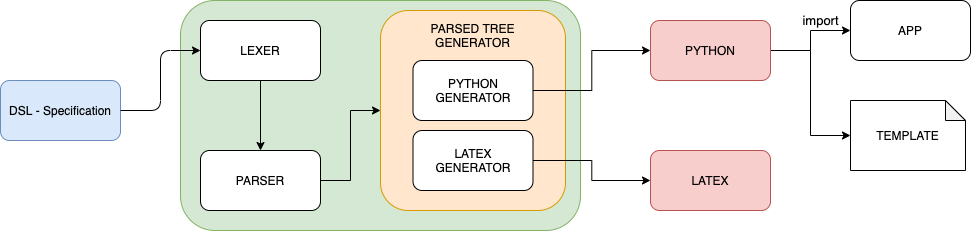

The diagram above was exported from draw.io. Its source (the exported page's mxGraphModel, read from the mxfile embedded in the PNG):
<mxGraphModel dx="946" dy="632" grid="1" gridSize="10" guides="1" tooltips="1" connect="1" arrows="1" fold="1" page="1" pageScale="1" pageWidth="1169" pageHeight="827" math="0" shadow="0">
  <root>
    <mxCell id="0" />
    <mxCell id="1" parent="0" />
    <mxCell id="tIKw51bQWjw3nodstkM0-1" value="DSL - Specification" style="rounded=1;whiteSpace=wrap;html=1;fillColor=#dae8fc;strokeColor=#6c8ebf;" parent="1" vertex="1">
      <mxGeometry x="80" y="210" width="120" height="60" as="geometry" />
    </mxCell>
    <mxCell id="tIKw51bQWjw3nodstkM0-31" value="&lt;font style=&quot;font-size: 13px&quot;&gt;import&lt;/font&gt;" style="edgeStyle=orthogonalEdgeStyle;rounded=0;orthogonalLoop=1;jettySize=auto;html=1;entryX=0;entryY=0.5;entryDx=0;entryDy=0;" parent="1" source="tIKw51bQWjw3nodstkM0-10" target="tIKw51bQWjw3nodstkM0-12" edge="1">
      <mxGeometry x="0.4" y="10" relative="1" as="geometry">
        <mxPoint as="offset" />
      </mxGeometry>
    </mxCell>
    <mxCell id="YVk809E_aPVdzgWr9Gab-7" style="edgeStyle=orthogonalEdgeStyle;rounded=0;orthogonalLoop=1;jettySize=auto;html=1;entryX=0;entryY=0.5;entryDx=0;entryDy=0;entryPerimeter=0;" edge="1" parent="1" source="tIKw51bQWjw3nodstkM0-10" target="YVk809E_aPVdzgWr9Gab-5">
      <mxGeometry relative="1" as="geometry">
        <Array as="points">
          <mxPoint x="890" y="180" />
          <mxPoint x="890" y="265" />
        </Array>
      </mxGeometry>
    </mxCell>
    <mxCell id="tIKw51bQWjw3nodstkM0-10" value="PYTHON" style="rounded=1;whiteSpace=wrap;html=1;fillColor=#f8cecc;strokeColor=#b85450;" parent="1" vertex="1">
      <mxGeometry x="730" y="150" width="120" height="60" as="geometry" />
    </mxCell>
    <mxCell id="tIKw51bQWjw3nodstkM0-11" value="LATEX" style="rounded=1;whiteSpace=wrap;html=1;fillColor=#f8cecc;strokeColor=#b85450;" parent="1" vertex="1">
      <mxGeometry x="730" y="280" width="120" height="60" as="geometry" />
    </mxCell>
    <mxCell id="tIKw51bQWjw3nodstkM0-12" value="APP" style="rounded=1;whiteSpace=wrap;html=1;" parent="1" vertex="1">
      <mxGeometry x="930" y="130" width="120" height="60" as="geometry" />
    </mxCell>
    <mxCell id="tIKw51bQWjw3nodstkM0-14" value="" style="rounded=1;whiteSpace=wrap;html=1;fillColor=#d5e8d4;strokeColor=#82b366;" parent="1" vertex="1">
      <mxGeometry x="260" y="130" width="400" height="230" as="geometry" />
    </mxCell>
    <mxCell id="tIKw51bQWjw3nodstkM0-24" style="edgeStyle=orthogonalEdgeStyle;rounded=0;orthogonalLoop=1;jettySize=auto;html=1;exitX=0.5;exitY=1;exitDx=0;exitDy=0;entryX=0.5;entryY=0;entryDx=0;entryDy=0;" parent="1" source="tIKw51bQWjw3nodstkM0-15" target="tIKw51bQWjw3nodstkM0-16" edge="1">
      <mxGeometry relative="1" as="geometry" />
    </mxCell>
    <mxCell id="tIKw51bQWjw3nodstkM0-15" value="LEXER" style="rounded=1;whiteSpace=wrap;html=1;" parent="1" vertex="1">
      <mxGeometry x="280" y="150" width="120" height="60" as="geometry" />
    </mxCell>
    <mxCell id="tIKw51bQWjw3nodstkM0-25" style="edgeStyle=orthogonalEdgeStyle;rounded=0;orthogonalLoop=1;jettySize=auto;html=1;exitX=1;exitY=0.5;exitDx=0;exitDy=0;" parent="1" source="tIKw51bQWjw3nodstkM0-16" target="tIKw51bQWjw3nodstkM0-17" edge="1">
      <mxGeometry relative="1" as="geometry" />
    </mxCell>
    <mxCell id="tIKw51bQWjw3nodstkM0-16" value="PARSER" style="rounded=1;whiteSpace=wrap;html=1;" parent="1" vertex="1">
      <mxGeometry x="280" y="280" width="120" height="60" as="geometry" />
    </mxCell>
    <mxCell id="tIKw51bQWjw3nodstkM0-17" value="" style="rounded=1;whiteSpace=wrap;html=1;fillColor=#ffe6cc;strokeColor=#d79b00;" parent="1" vertex="1">
      <mxGeometry x="460" y="140" width="185" height="200" as="geometry" />
    </mxCell>
    <mxCell id="tIKw51bQWjw3nodstkM0-22" value="" style="endArrow=classic;html=1;exitX=1;exitY=0.5;exitDx=0;exitDy=0;entryX=0;entryY=0.5;entryDx=0;entryDy=0;" parent="1" source="tIKw51bQWjw3nodstkM0-1" target="tIKw51bQWjw3nodstkM0-15" edge="1">
      <mxGeometry width="50" height="50" relative="1" as="geometry">
        <mxPoint x="530" y="380" as="sourcePoint" />
        <mxPoint x="580" y="330" as="targetPoint" />
        <Array as="points">
          <mxPoint x="240" y="240" />
          <mxPoint x="240" y="180" />
        </Array>
      </mxGeometry>
    </mxCell>
    <mxCell id="YVk809E_aPVdzgWr9Gab-2" style="edgeStyle=orthogonalEdgeStyle;rounded=0;orthogonalLoop=1;jettySize=auto;html=1;entryX=0;entryY=0.5;entryDx=0;entryDy=0;" edge="1" parent="1" source="tIKw51bQWjw3nodstkM0-8" target="tIKw51bQWjw3nodstkM0-10">
      <mxGeometry relative="1" as="geometry" />
    </mxCell>
    <mxCell id="tIKw51bQWjw3nodstkM0-8" value="PYTHON&lt;br&gt;GENERATOR" style="rounded=1;whiteSpace=wrap;html=1;" parent="1" vertex="1">
      <mxGeometry x="492.5" y="190" width="120" height="60" as="geometry" />
    </mxCell>
    <mxCell id="YVk809E_aPVdzgWr9Gab-3" style="edgeStyle=orthogonalEdgeStyle;rounded=0;orthogonalLoop=1;jettySize=auto;html=1;entryX=0;entryY=0.5;entryDx=0;entryDy=0;" edge="1" parent="1" source="tIKw51bQWjw3nodstkM0-9" target="tIKw51bQWjw3nodstkM0-11">
      <mxGeometry relative="1" as="geometry" />
    </mxCell>
    <mxCell id="tIKw51bQWjw3nodstkM0-9" value="LATEX&lt;br&gt;GENERATOR" style="rounded=1;whiteSpace=wrap;html=1;" parent="1" vertex="1">
      <mxGeometry x="492.5" y="260" width="120" height="60" as="geometry" />
    </mxCell>
    <mxCell id="YVk809E_aPVdzgWr9Gab-1" value="PARSED TREE&lt;br&gt;GENERATOR" style="text;html=1;strokeColor=none;fillColor=none;align=center;verticalAlign=middle;whiteSpace=wrap;rounded=0;" vertex="1" parent="1">
      <mxGeometry x="506.25" y="160" width="92.5" height="10" as="geometry" />
    </mxCell>
    <mxCell id="YVk809E_aPVdzgWr9Gab-4" style="edgeStyle=orthogonalEdgeStyle;rounded=0;orthogonalLoop=1;jettySize=auto;html=1;exitX=0.5;exitY=1;exitDx=0;exitDy=0;" edge="1" parent="1" source="tIKw51bQWjw3nodstkM0-14" target="tIKw51bQWjw3nodstkM0-14">
      <mxGeometry relative="1" as="geometry" />
    </mxCell>
    <mxCell id="YVk809E_aPVdzgWr9Gab-5" value="TEMPLATE" style="shape=note;whiteSpace=wrap;html=1;backgroundOutline=1;darkOpacity=0.05;size=20;" vertex="1" parent="1">
      <mxGeometry x="930" y="230" width="115" height="70" as="geometry" />
    </mxCell>
  </root>
</mxGraphModel>